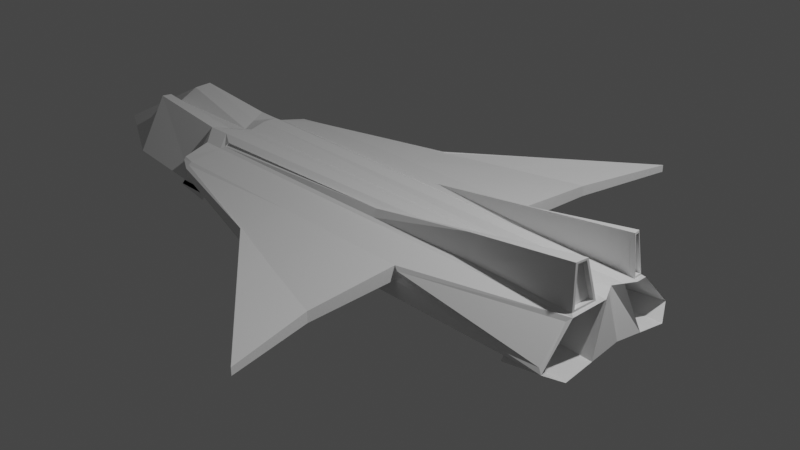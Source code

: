 # Source: FX28-3.blend  (saved by Blender 2.80.75; exported with 4.5.12 LTS)
import bpy
from mathutils import Matrix  # noqa: F401  (used for matrix-valued properties, if any)

bpy.ops.wm.read_factory_settings(use_empty=True)
scene = bpy.context.scene
scene.name = 'Scene'

# ---- collections
col_collection = bpy.data.collections.new('Collection'); scene.collection.children.link(col_collection)

# ---- materials (node trees are filled in below, after node groups)
mat_material = bpy.data.materials.new('Material')
mat_material.alpha_threshold = 0.0
mat_material.use_transparent_shadow = False
mat_material.line_color = (0.0, 0.0, 0.0, 1.0)

# ---- material node trees
mat_material.use_nodes = True; mat_material.node_tree.nodes.clear()
_N = mat_material.node_tree.nodes; _L = mat_material.node_tree.links
n0 = _N.new('ShaderNodeOutputMaterial'); n0.name = 'Material Output'; n0.location = (300, 300)
n1 = _N.new('ShaderNodeBsdfPrincipled'); n1.name = 'Principled BSDF'; n1.location = (10, 300)
n1.distribution = 'GGX'
n1.subsurface_method = 'BURLEY'
n1.inputs[2].default_value = 0.4
n1.inputs[3].default_value = 1.45
n1.inputs[27].default_value = (0.0, 0.0, 0.0, 1.0)
n1.inputs[28].default_value = 1.0
_L.new(n1.outputs[0], n0.inputs[0])
n0.is_active_output = True

# ---- world
world_world = bpy.data.worlds.new('World'); scene.world = world_world
world_world.use_nodes = True; world_world.node_tree.nodes.clear()
_N = world_world.node_tree.nodes; _L = world_world.node_tree.links
n0 = _N.new('ShaderNodeOutputWorld'); n0.name = 'World Output'; n0.location = (300, 300)
n1 = _N.new('ShaderNodeBackground'); n1.name = 'Background'; n1.location = (10, 300)
n1.inputs[0].default_value = (0.05088, 0.05088, 0.05088, 1.0)
_L.new(n1.outputs[0], n0.inputs[0])
n0.is_active_output = True
world_world.color = (0.05088, 0.05088, 0.05088)
world_world.use_sun_shadow = False
world_world.sun_shadow_jitter_overblur = 0.0

# ---- cameras
cam_camera = bpy.data.cameras.new('Camera')
cam_camera.clip_end = 100.0
cam_camera.ortho_scale = 7.314

# ---- lights
light_light = bpy.data.lights.new('Light', 'POINT')
light_light.transmission_factor = 0.0
light_light.energy = 1000.0
light_light.shadow_soft_size = 0.1
light_light.shadow_maximum_resolution = 0.006
light_light.use_absolute_resolution = True

# ---- meshes
me_cube = bpy.data.meshes.new('Cube')
me_cube.from_pydata([(1.161, 2.899, 0.09716), (1.161, 2.899, 0.01728), (1.161, -2.899, 0.09716), (1.161, -2.899, 0.01728), (-2.527, 0.8424, 0.09716), (-2.527, 0.8778, -0.09716), (-2.527, -0.8424, 0.09716), (-2.527, -0.8778, -0.09716), (2.736, 0.6846, -0.3064), (-2.736, 0.6864, -0.3064), (2.593, 0.3335, 0.6607), (-2.736, -0.6864, -0.3064), (-2.736, -0.3561, 0.3064), (2.593, -0.3354, 0.6607), (2.736, -0.6846, -0.3064), (-2.736, 0.3561, 0.3064), (2.582, 0.8538, -0.153), (-2.626, 0.8778, -0.1969), (2.58, 0.5408, 0.1558), (-2.626, -0.8778, -0.1969), (-2.626, -0.5069, 0.1969), (2.58, -0.5408, 0.1558), (2.582, -0.8538, -0.153), (-2.626, 0.5069, 0.1969), (0.9176, 0.8503, 0.01713), (-2.567, 0.8778, -0.1376), (0.9234, 0.8955, 0.1023), (-2.567, -0.8778, -0.1376), (-2.567, -0.8424, 0.1376), (0.9234, -0.8955, 0.1023), (0.9176, -0.8503, 0.01713), (-2.567, 0.8424, 0.1376), (-2.736, 0.0, -0.1515), (2.62, 0.0, 0.3064), (-2.595, 0.0, 0.228), (2.736, 0.0, -0.2014), (-2.47, 0.6863, -0.3064), (-2.31, -0.4336, 0.2639), (-2.47, -0.6863, -0.3064), (-2.31, 0.4336, 0.2639), (-2.371, 0.8778, -0.1969), (-2.312, -0.419, 0.2398), (-2.371, -0.8778, -0.1969), (-2.312, 0.419, 0.2398), (-2.4, 0.8778, -0.1376), (-2.4, -0.8778, 0.1376), (-2.4, -0.8778, -0.1376), (-2.4, 0.8778, 0.1376), (-2.363, 0.976, 0.01389), (-2.363, -0.976, 0.09716), (-2.363, -0.976, 0.01389), (-2.363, 0.976, 0.09716), (-2.47, 0.0, -0.3013), (-2.47, 0.0, 0.2589), (-2.547, -0.8778, -0.1174), (-2.547, -0.8778, 0.1174), (0.8548, -1.889, 0.05835), (0.8548, -1.889, -0.06015), (-2.382, -0.9269, -0.06185), (-2.382, -0.9269, 0.1174), (-2.547, 0.8778, -0.1174), (0.8548, 1.889, -0.06015), (0.8548, 1.889, 0.05835), (-2.547, 0.8778, 0.1174), (-2.382, 0.9269, 0.1174), (-2.382, 0.9269, -0.06185), (-5.118, 0.0, -0.298), (-3.777, -0.6864, -0.2026), (-3.777, -0.3399, 0.4101), (-3.777, 0.3399, 0.4101), (-3.777, 0.6864, -0.2026), (-3.923, 0.0, 0.2244), (2.566, 0.4142, 0.6451), (2.626, 0.8778, -0.1969), (2.566, -0.4161, 0.6451), (2.626, -0.8778, -0.1969), (0.875, 0.8778, 0.1376), (0.875, 0.8778, -0.01525), (0.875, -0.8778, 0.1376), (0.875, -0.8778, -0.01525), (-2.665, 0.178, 0.2672), (2.736, 0.3423, -0.2539), (-2.736, 0.3432, -0.2289), (2.678, 0.1093, 0.3064), (-2.47, 0.1747, 0.3064), (-2.47, 0.3432, -0.3038), (-3.85, 0.178, 0.3709), (-4.447, 0.3432, -0.2503), (-2.736, -0.3432, -0.2289), (2.678, -0.1093, 0.3064), (-2.665, -0.178, 0.2672), (2.736, -0.3423, -0.2539), (-2.47, -0.3432, -0.3038), (-2.47, -0.1747, 0.3064), (-4.447, -0.3432, -0.2503), (-3.85, -0.178, 0.3709), (2.428, 0.1125, 0.3064), (2.442, 0.3139, 0.2631), (2.417, 0.0, 0.2589), (2.414, -0.1127, 0.3064), (2.423, -0.3144, 0.2631), (2.44, 0.2261, 0.3064), (2.736, 0.2187, 0.3064), (-2.371, 0.5069, 0.1969), (2.626, 0.5069, 0.1969), (2.736, -0.2187, 0.3064), (2.626, -0.5069, 0.1969), (2.42, -0.2266, 0.3064), (-2.47, -0.3494, 0.3064), (-2.371, -0.5069, 0.1969), (-2.47, 0.3494, 0.3064), (2.441, 0.2673, 0.2861), (2.661, 0.2883, 0.2988), (-2.343, 0.4657, 0.217), (2.599, 0.4574, 0.2436), (2.661, -0.2902, 0.2988), (2.599, -0.4593, 0.2436), (2.421, -0.2678, 0.2861), (-2.395, -0.3889, 0.2865), (-2.343, -0.4657, 0.217), (-2.395, 0.3889, 0.2865), (0.1329, -0.6855, -0.3064), (0.1276, -0.8778, -0.1969), (0.1276, 0.5069, 0.1969), (-0.7624, -0.8778, -0.07642), (-0.7624, 0.8778, 0.1376), (-0.7643, -1.409, 0.01559), (-0.7643, 1.409, 0.09716), (0.1329, 0.6855, -0.3064), (0.1276, 0.8778, -0.1969), (0.1276, -0.5069, 0.1969), (-0.7624, 0.8778, -0.07642), (-0.7624, -0.8778, 0.1376), (-0.7643, 1.409, 0.01559), (-0.7643, -1.409, 0.09716), (0.1329, 0.0, -0.2513), (-0.7634, -1.408, -0.061), (-0.7634, -1.408, 0.08786), (-0.7634, 1.408, 0.08786), (-0.7634, 1.408, -0.061), (0.1329, 0.3427, -0.2788), (0.1329, -0.3427, -0.2788), (0.1253, 0.4657, 0.2171), (0.1253, -0.4657, 0.2171), (0.1228, 0.4191, 0.2961), (0.1228, -0.4191, 0.2961), (2.293, 0.2187, 0.2354), (2.293, 0.6846, -0.3773), (2.293, -0.2187, 0.2354), (2.293, -0.6846, -0.3773), (2.236, -0.1093, 0.2354), (2.293, 0.3423, -0.3248), (2.184, 0.5069, 0.126), (2.184, 0.8778, -0.2678), (2.184, -0.5069, 0.126), (2.184, -0.8778, -0.2678), (2.236, 0.1093, 0.2354), (2.293, -0.3423, -0.3248), (-2.246, -0.8778, -0.2643), (-2.246, -0.5069, 0.1294), (-2.246, 0.5069, 0.1294), (-2.246, 0.8778, -0.2643), (-2.186, -0.8778, -0.205), (-2.186, -0.8778, 0.07014), (-2.186, 0.8778, 0.07014), (-2.186, 0.8778, -0.205), (-2.628, -0.8778, -0.2086), (-2.628, -0.5069, 0.1851), (-2.628, 0.5069, 0.1851), (-2.628, 0.8778, -0.2086), (-2.248, -0.8778, -0.2761), (-2.248, -0.5069, 0.1177), (-2.248, 0.5069, 0.1177), (-2.248, 0.8778, -0.2761), (2.594, 0.4785, 0.2173), (2.67, 0.2681, 0.2858), (2.67, -0.27, 0.2858), (2.594, -0.4805, 0.2173), (2.557, 0.4306, 0.6609), (2.596, 0.3179, 0.6829), (2.596, -0.3198, 0.6829), (2.557, -0.4326, 0.6609), (2.54, 0.4574, 0.236), (2.602, 0.2883, 0.2912), (2.602, -0.2902, 0.2912), (2.54, -0.4593, 0.236), (2.507, 0.4142, 0.6375), (2.534, 0.3335, 0.653), (2.534, -0.3354, 0.653), (2.507, -0.4161, 0.6375), (2.54, 0.4574, 0.236), (2.602, 0.281, 0.2912), (2.602, -0.281, 0.2912), (2.54, -0.4453, 0.236), (2.507, 0.4142, 0.6375), (2.534, 0.3249, 0.653), (2.534, -0.3249, 0.653), (2.507, -0.4033, 0.6375), (1.434, -0.685, -0.3064), (1.377, -0.8778, -0.1969), (1.377, 0.5069, 0.1969), (0.05632, -0.8778, -0.04583), (0.05632, 0.8778, 0.1376), (0.1985, -2.154, 0.01643), (0.1985, 2.154, 0.09716), (0.04572, -1.648, -0.06058), (0.04572, 1.648, 0.07311), (1.36, 0.4367, 0.2172), (1.34, 0.393, 0.4785), (1.434, 0.685, -0.3064), (1.377, 0.8778, -0.1969), (1.377, -0.5069, 0.1969), (0.05632, 0.8778, -0.04583), (0.05632, -0.8778, 0.1376), (0.1985, 2.154, 0.01643), (0.1985, -2.154, 0.09716), (1.434, 0.0, -0.2264), (0.04572, -1.648, 0.07311), (0.04572, 1.648, -0.06058), (1.434, 0.3425, -0.2664), (1.434, -0.3425, -0.2664), (1.36, -0.4376, 0.2172), (1.34, -0.3939, 0.4785)], [], [(93, 90, 12, 108), (50, 49, 6, 7), (80, 15, 69, 86), (220, 91, 14, 198), (81, 8, 147, 151), (214, 204, 0, 1), (210, 73, 8, 209), (8, 73, 153, 147), (19, 20, 12, 11), (89, 105, 148, 150), (23, 17, 9, 15), (41, 145, 222, 181, 180, 100, 37), (42, 19, 11, 38), (103, 23, 15, 110), (212, 77, 73, 210), (24, 26, 18, 16), (19, 158, 170, 166), (29, 30, 22, 21), (28, 20, 159, 163), (213, 78, 106, 211), (46, 27, 19, 42), (47, 31, 23, 103), (218, 61, 77, 212), (61, 62, 76, 77), (54, 55, 28, 27), (56, 57, 79, 78), (63, 60, 25, 31), (217, 56, 78, 213), (58, 54, 27, 46), (64, 63, 31, 47), (81, 83, 33, 35), (219, 81, 35, 216), (88, 11, 67, 94), (84, 80, 34, 53), (83, 96, 98, 33), (82, 85, 52, 32), (138, 64, 47, 125), (136, 58, 46, 124), (55, 59, 45, 28), (60, 65, 44, 25), (125, 47, 103, 123), (124, 46, 42, 122), (28, 45, 109, 20), (25, 44, 40, 17), (178, 208, 144, 43, 39, 97, 179), (122, 42, 38, 121), (20, 109, 108, 12), (17, 40, 36, 9), (5, 4, 51, 48), (88, 92, 38, 11), (126, 134, 49, 50), (89, 99, 107, 105), (6, 49, 59, 55), (126, 50, 58, 136), (50, 7, 54, 58), (215, 2, 56, 217), (2, 3, 57, 56), (7, 6, 55, 54), (5, 48, 65, 60), (127, 51, 64, 138), (51, 4, 63, 64), (4, 5, 60, 63), (1, 0, 62, 61), (214, 1, 61, 218), (87, 86, 69, 70), (94, 95, 71, 66), (90, 34, 71, 95), (82, 32, 66, 87), (15, 9, 70, 69), (11, 12, 68, 67), (16, 18, 104, 73), (21, 22, 75, 106), (26, 24, 77, 76), (30, 29, 78, 79), (24, 16, 73, 77), (18, 26, 76, 104), (29, 21, 106, 78), (22, 30, 79, 75), (9, 82, 87, 70), (66, 71, 86, 87), (9, 36, 85, 82), (102, 101, 96, 83), (110, 15, 80, 84), (209, 8, 81, 219), (83, 81, 151, 156), (34, 80, 86, 71), (12, 90, 95, 68), (67, 68, 95, 94), (33, 98, 99, 89), (32, 52, 92, 88), (32, 88, 94, 66), (35, 33, 89, 91), (216, 35, 91, 220), (53, 34, 90, 93), (96, 101, 110, 84), (99, 98, 53, 93), (107, 99, 93, 108), (98, 96, 84, 53), (175, 111, 101, 102), (207, 174, 104, 200), (174, 175, 102, 104), (176, 177, 106, 105), (118, 117, 107, 108), (143, 119, 109, 130), (120, 113, 103, 110), (119, 118, 108, 109), (111, 120, 110, 101), (117, 176, 105, 107), (179, 97, 111, 175), (208, 178, 174, 207), (114, 72, 194, 190), (74, 116, 193, 197), (37, 100, 117, 118), (145, 41, 119, 143), (39, 43, 113, 120), (41, 37, 118, 119), (97, 39, 120, 111), (100, 180, 176, 117), (222, 145, 143, 221), (43, 144, 142, 113), (221, 143, 130, 211), (113, 142, 123, 103), (52, 135, 141, 92), (36, 128, 140, 85), (48, 133, 139, 65), (204, 127, 138, 206), (49, 134, 137, 59), (203, 126, 136, 205), (203, 215, 134, 126), (199, 122, 121, 198), (201, 124, 122, 199), (202, 125, 123, 200), (205, 136, 124, 201), (206, 138, 125, 202), (85, 140, 135, 52), (59, 137, 132, 45), (65, 139, 131, 44), (45, 132, 130, 109), (44, 131, 129, 40), (40, 129, 128, 36), (48, 51, 127, 133), (92, 141, 121, 38), (157, 150, 148, 149), (153, 152, 146, 147), (154, 155, 149, 148), (147, 146, 156, 151), (105, 106, 154, 148), (91, 89, 150, 157), (106, 75, 155, 154), (14, 91, 157, 149), (104, 102, 146, 152), (75, 14, 149, 155), (102, 83, 156, 146), (73, 104, 152, 153), (162, 163, 159, 158), (164, 165, 161, 160), (25, 17, 161, 165), (159, 20, 167, 171), (23, 31, 164, 160), (31, 25, 165, 164), (27, 28, 163, 162), (19, 27, 162, 158), (169, 168, 172, 173), (167, 166, 170, 171), (161, 17, 169, 173), (158, 159, 171, 170), (17, 23, 168, 169), (20, 19, 166, 167), (160, 161, 173, 172), (23, 160, 172, 168), (114, 112, 175, 174), (115, 116, 177, 176), (10, 72, 178, 179), (74, 13, 180, 181), (112, 10, 179, 175), (72, 114, 174, 178), (13, 115, 176, 180), (116, 74, 181, 177), (186, 187, 183, 182), (188, 189, 185, 184), (13, 74, 197, 196), (116, 115, 192, 193), (115, 13, 196, 192), (10, 112, 191, 195), (72, 10, 195, 194), (112, 114, 190, 191), (182, 183, 191, 190), (184, 185, 193, 192), (187, 186, 194, 195), (189, 188, 196, 197), (183, 187, 195, 191), (186, 182, 190, 194), (188, 184, 192, 196), (185, 189, 197, 193), (62, 206, 202, 76), (57, 205, 201, 79), (76, 202, 200, 104), (79, 201, 199, 75), (75, 199, 198, 14), (3, 2, 215, 203), (3, 203, 205, 57), (0, 204, 206, 62), (177, 221, 211, 106), (181, 222, 221, 177), (144, 208, 207, 142), (142, 207, 200, 123), (135, 216, 220, 141), (128, 209, 219, 140), (133, 214, 218, 139), (134, 215, 217, 137), (140, 219, 216, 135), (137, 217, 213, 132), (139, 218, 212, 131), (132, 213, 211, 130), (131, 212, 210, 129), (129, 210, 209, 128), (133, 127, 204, 214), (141, 220, 198, 121)])
_uv = me_cube.uv_layers.new(name='UVMap')
_uv.uv.foreach_set('vector', [0.6129, 0.1875, 0.625, 0.1875, 0.625, 0.25, 0.6129, 0.25, 0.4604, 0.4784, 0.5396, 0.4784, 0.5396, 0.4895, 0.4604, 0.4895, 0.625, 0.0625, 0.625, 0.0, 0.625, 0.0, 0.625, 0.0625, 0.5655, 0.9375, 0.625, 0.9375, 0.625, 1.0, 0.5655, 1.0, 0.625, 0.8125, 0.625, 0.75, 0.625, 0.75, 0.625, 0.8125, 0.7104, 0.685, 0.7896, 0.685, 0.7896, 0.7395, 0.7104, 0.7395, 0.6697, 0.6879, 0.6697, 0.745, 0.625, 0.75, 0.625, 0.6905, 0.625, 0.75, 0.6697, 0.745, 0.6697, 0.745, 0.625, 0.75, 0.4197, 0.495, 0.5803, 0.495, 0.625, 0.5, 0.375, 0.5, 0.375, 0.1875, 0.375, 0.25, 0.375, 0.25, 0.375, 0.1875, 0.8303, 0.505, 0.6697, 0.505, 0.625, 0.5, 0.875, 0.5, 0.603, 0.4806, 0.5989, 0.3694, 0.5968, 0.3138, 0.5948, 0.2582, 0.6105, 0.2564, 0.6104, 0.2643, 0.6024, 0.4806, 0.4197, 0.4833, 0.4197, 0.495, 0.375, 0.5, 0.375, 0.4879, 0.8303, 0.5167, 0.8303, 0.505, 0.875, 0.5, 0.875, 0.5121, 0.6939, 0.6865, 0.6939, 0.7423, 0.6697, 0.745, 0.6697, 0.6879, 0.7308, 0.7424, 0.7693, 0.7424, 0.8153, 0.7449, 0.6846, 0.7449, 0.4197, 0.495, 0.4197, 0.495, 0.4197, 0.495, 0.4197, 0.495, 0.5193, 0.2576, 0.4808, 0.2576, 0.4346, 0.2551, 0.5653, 0.2551, 0.5561, 0.4923, 0.5803, 0.495, 0.5803, 0.495, 0.5561, 0.4923, 0.5561, 0.3135, 0.5561, 0.2577, 0.5803, 0.255, 0.5803, 0.3121, 0.4439, 0.4809, 0.4439, 0.4923, 0.4197, 0.495, 0.4197, 0.4833, 0.8061, 0.5191, 0.8061, 0.5077, 0.8303, 0.505, 0.8303, 0.5167, 0.7021, 0.6858, 0.7021, 0.7409, 0.6939, 0.7423, 0.6939, 0.6865, 0.7021, 0.7409, 0.7979, 0.7409, 0.8061, 0.7423, 0.6939, 0.7423, 0.4521, 0.4909, 0.5479, 0.4909, 0.5561, 0.4923, 0.4439, 0.4923, 0.5479, 0.2591, 0.4521, 0.2591, 0.4439, 0.2577, 0.5561, 0.2577, 0.7979, 0.5091, 0.7021, 0.5091, 0.6939, 0.5077, 0.8061, 0.5077, 0.5479, 0.3142, 0.5479, 0.2591, 0.5561, 0.2577, 0.5561, 0.3135, 0.4521, 0.4796, 0.4521, 0.4909, 0.4439, 0.4923, 0.4439, 0.4809, 0.7979, 0.5204, 0.7979, 0.5091, 0.8061, 0.5077, 0.8061, 0.5191, 0.125, 0.5625, 0.375, 0.5625, 0.375, 0.625, 0.125, 0.625, 0.5655, 0.8125, 0.625, 0.8125, 0.625, 0.875, 0.5655, 0.875, 0.375, 0.9375, 0.375, 1.0, 0.375, 1.0, 0.375, 0.9375, 0.6129, 0.0625, 0.625, 0.0625, 0.625, 0.125, 0.6129, 0.125, 0.375, 0.0625, 0.3865, 0.0625, 0.3845, 0.125, 0.375, 0.125, 0.375, 0.8125, 0.3871, 0.8125, 0.3871, 0.875, 0.375, 0.875, 0.7979, 0.6306, 0.7979, 0.5204, 0.8061, 0.5191, 0.8061, 0.6307, 0.4521, 0.3694, 0.4521, 0.4796, 0.4439, 0.4809, 0.4439, 0.3693, 0.5479, 0.4909, 0.5479, 0.4796, 0.5561, 0.4809, 0.5561, 0.4923, 0.7021, 0.5091, 0.7021, 0.5204, 0.6939, 0.5191, 0.6939, 0.5077, 0.8061, 0.6307, 0.8061, 0.5191, 0.8303, 0.5167, 0.8303, 0.6308, 0.4439, 0.3693, 0.4439, 0.4809, 0.4197, 0.4833, 0.4197, 0.3692, 0.5561, 0.4923, 0.5561, 0.4809, 0.5803, 0.4833, 0.5803, 0.495, 0.6939, 0.5077, 0.6939, 0.5191, 0.6697, 0.5167, 0.6697, 0.505, 0.8448, 0.7418, 0.8468, 0.6862, 0.8489, 0.6306, 0.853, 0.5194, 0.8524, 0.5194, 0.8604, 0.7366, 0.8605, 0.7436, 0.4197, 0.3692, 0.4197, 0.4833, 0.375, 0.4879, 0.375, 0.3689, 0.5803, 0.495, 0.5803, 0.4833, 0.625, 0.4879, 0.625, 0.5, 0.6697, 0.505, 0.6697, 0.5167, 0.625, 0.5121, 0.625, 0.5, 0.7104, 0.5105, 0.7896, 0.5105, 0.7896, 0.5216, 0.7104, 0.5216, 0.375, 0.9375, 0.3871, 0.9375, 0.3871, 1.0, 0.375, 1.0, 0.4604, 0.3694, 0.5396, 0.3694, 0.5396, 0.4784, 0.4604, 0.4784, 0.375, 0.1875, 0.3872, 0.1875, 0.3894, 0.25, 0.375, 0.25, 0.5396, 0.4895, 0.5396, 0.4784, 0.5479, 0.4796, 0.5479, 0.4909, 0.4604, 0.3694, 0.4604, 0.4784, 0.4521, 0.4796, 0.4521, 0.3694, 0.4604, 0.4784, 0.4604, 0.4895, 0.4521, 0.4909, 0.4521, 0.4796, 0.5396, 0.315, 0.5396, 0.2605, 0.5479, 0.2591, 0.5479, 0.3142, 0.5396, 0.2605, 0.4604, 0.2605, 0.4521, 0.2591, 0.5479, 0.2591, 0.4604, 0.4895, 0.5396, 0.4895, 0.5479, 0.4909, 0.4521, 0.4909, 0.7104, 0.5105, 0.7104, 0.5216, 0.7021, 0.5204, 0.7021, 0.5091, 0.7896, 0.6306, 0.7896, 0.5216, 0.7979, 0.5204, 0.7979, 0.6306, 0.7896, 0.5216, 0.7896, 0.5105, 0.7979, 0.5091, 0.7979, 0.5204, 0.7896, 0.5105, 0.7104, 0.5105, 0.7021, 0.5091, 0.7979, 0.5091, 0.7104, 0.7395, 0.7896, 0.7395, 0.7979, 0.7409, 0.7021, 0.7409, 0.7104, 0.685, 0.7104, 0.7395, 0.7021, 0.7409, 0.7021, 0.6858, 0.375, 0.6875, 0.625, 0.6875, 0.625, 0.75, 0.375, 0.75, 0.375, 0.5625, 0.625, 0.5625, 0.625, 0.625, 0.375, 0.625, 0.625, 0.1875, 0.625, 0.125, 0.625, 0.125, 0.625, 0.1875, 0.375, 0.8125, 0.375, 0.875, 0.375, 0.875, 0.375, 0.8125, 0.875, 0.5, 0.625, 0.5, 0.625, 0.5, 0.875, 0.5, 0.375, 0.5, 0.625, 0.5, 0.625, 0.5, 0.375, 0.5, 0.6846, 0.7449, 0.8153, 0.7449, 0.8303, 0.745, 0.6697, 0.745, 0.5653, 0.2551, 0.4346, 0.2551, 0.4197, 0.255, 0.5803, 0.255, 0.7693, 0.7424, 0.7308, 0.7424, 0.6939, 0.7423, 0.8061, 0.7423, 0.4808, 0.2576, 0.5193, 0.2576, 0.5561, 0.2577, 0.4439, 0.2577, 0.7308, 0.7424, 0.6846, 0.7449, 0.6697, 0.745, 0.6939, 0.7423, 0.8153, 0.7449, 0.7693, 0.7424, 0.8061, 0.7423, 0.8303, 0.745, 0.5193, 0.2576, 0.5653, 0.2551, 0.5803, 0.255, 0.5561, 0.2577, 0.4346, 0.2551, 0.4808, 0.2576, 0.4439, 0.2577, 0.4197, 0.255, 0.375, 0.75, 0.375, 0.8125, 0.375, 0.8125, 0.375, 0.75, 0.375, 0.625, 0.625, 0.625, 0.625, 0.6875, 0.375, 0.6875, 0.375, 0.75, 0.3871, 0.75, 0.3871, 0.8125, 0.375, 0.8125, 0.375, 0.0, 0.3885, 0.0, 0.3865, 0.0625, 0.375, 0.0625, 0.6129, 0.0, 0.625, 0.0, 0.625, 0.0625, 0.6129, 0.0625, 0.5655, 0.75, 0.625, 0.75, 0.625, 0.8125, 0.5655, 0.8125, 0.375, 0.5625, 0.125, 0.5625, 0.125, 0.5625, 0.375, 0.5625, 0.625, 0.125, 0.625, 0.0625, 0.625, 0.0625, 0.625, 0.125, 0.625, 0.25, 0.625, 0.1875, 0.625, 0.1875, 0.625, 0.25, 0.375, 0.5, 0.625, 0.5, 0.625, 0.5625, 0.375, 0.5625, 0.375, 0.125, 0.3845, 0.125, 0.3872, 0.1875, 0.375, 0.1875, 0.375, 0.875, 0.3871, 0.875, 0.3871, 0.9375, 0.375, 0.9375, 0.375, 0.875, 0.375, 0.9375, 0.375, 0.9375, 0.375, 0.875, 0.125, 0.625, 0.375, 0.625, 0.375, 0.6875, 0.125, 0.6875, 0.5655, 0.875, 0.625, 0.875, 0.625, 0.9375, 0.5655, 0.9375, 0.6129, 0.125, 0.625, 0.125, 0.625, 0.1875, 0.6129, 0.1875, 0.3865, 0.0625, 0.3885, 0.0, 0.6129, 0.0, 0.6129, 0.0625, 0.3872, 0.1875, 0.3845, 0.125, 0.6129, 0.125, 0.6129, 0.1875, 0.3894, 0.25, 0.3872, 0.1875, 0.6129, 0.1875, 0.6129, 0.25, 0.3845, 0.125, 0.3865, 0.0625, 0.6129, 0.0625, 0.6129, 0.125, 0.8682, 0.747, 0.8681, 0.7365, 0.875, 0.7365, 0.875, 0.75, 0.8381, 0.6871, 0.8371, 0.7435, 0.8303, 0.745, 0.8303, 0.6879, 0.8371, 0.7435, 0.8682, 0.747, 0.875, 0.75, 0.8303, 0.745, 0.6182, 0.253, 0.5871, 0.2565, 0.5803, 0.255, 0.625, 0.25, 0.6144, 0.4844, 0.6181, 0.2644, 0.625, 0.2644, 0.625, 0.4879, 0.589, 0.3693, 0.591, 0.4821, 0.5803, 0.4833, 0.5803, 0.3692, 0.8644, 0.5156, 0.841, 0.5179, 0.8303, 0.5167, 0.875, 0.5121, 0.591, 0.4821, 0.6144, 0.4844, 0.625, 0.4879, 0.5803, 0.4833, 0.8681, 0.7365, 0.8644, 0.5156, 0.875, 0.5121, 0.875, 0.7365, 0.6181, 0.2644, 0.6182, 0.253, 0.625, 0.25, 0.625, 0.2644, 0.8605, 0.7436, 0.8604, 0.7366, 0.8681, 0.7365, 0.8682, 0.747, 0.8468, 0.6862, 0.8448, 0.7418, 0.8371, 0.7435, 0.8381, 0.6871, 0.8402, 0.7438, 0.8471, 0.7422, 0.8471, 0.7422, 0.8402, 0.7438, 0.5971, 0.2578, 0.5902, 0.2562, 0.5902, 0.2562, 0.5971, 0.2578, 0.6024, 0.4806, 0.6104, 0.2643, 0.6181, 0.2644, 0.6144, 0.4844, 0.5989, 0.3694, 0.603, 0.4806, 0.591, 0.4821, 0.589, 0.3693, 0.8524, 0.5194, 0.853, 0.5194, 0.841, 0.5179, 0.8644, 0.5156, 0.603, 0.4806, 0.6024, 0.4806, 0.6144, 0.4844, 0.591, 0.4821, 0.8604, 0.7366, 0.8524, 0.5194, 0.8644, 0.5156, 0.8681, 0.7365, 0.6104, 0.2643, 0.6105, 0.2564, 0.6182, 0.253, 0.6181, 0.2644, 0.5968, 0.3138, 0.5989, 0.3694, 0.589, 0.3693, 0.5881, 0.3129, 0.853, 0.5194, 0.8489, 0.6306, 0.839, 0.6307, 0.841, 0.5179, 0.5881, 0.3129, 0.589, 0.3693, 0.5803, 0.3692, 0.5803, 0.3121, 0.841, 0.5179, 0.839, 0.6307, 0.8303, 0.6308, 0.8303, 0.5167, 0.3871, 0.875, 0.5061, 0.875, 0.5061, 0.9375, 0.3871, 0.9375, 0.3871, 0.75, 0.5061, 0.75, 0.5061, 0.8125, 0.3871, 0.8125, 0.7104, 0.5216, 0.7104, 0.6306, 0.7021, 0.6306, 0.7021, 0.5204, 0.7896, 0.685, 0.7896, 0.6306, 0.7979, 0.6306, 0.7979, 0.6858, 0.5396, 0.4784, 0.5396, 0.3694, 0.5479, 0.3694, 0.5479, 0.4796, 0.4604, 0.315, 0.4604, 0.3694, 0.4521, 0.3694, 0.4521, 0.3142, 0.4604, 0.315, 0.5396, 0.315, 0.5396, 0.3694, 0.4604, 0.3694, 0.4197, 0.3121, 0.4197, 0.3692, 0.375, 0.3689, 0.375, 0.3095, 0.4439, 0.3135, 0.4439, 0.3693, 0.4197, 0.3692, 0.4197, 0.3121, 0.8061, 0.6865, 0.8061, 0.6307, 0.8303, 0.6308, 0.8303, 0.6879, 0.4521, 0.3142, 0.4521, 0.3694, 0.4439, 0.3693, 0.4439, 0.3135, 0.7979, 0.6858, 0.7979, 0.6306, 0.8061, 0.6307, 0.8061, 0.6865, 0.3871, 0.8125, 0.5061, 0.8125, 0.5061, 0.875, 0.3871, 0.875, 0.5479, 0.4796, 0.5479, 0.3694, 0.5561, 0.3693, 0.5561, 0.4809, 0.7021, 0.5204, 0.7021, 0.6306, 0.6939, 0.6307, 0.6939, 0.5191, 0.5561, 0.4809, 0.5561, 0.3693, 0.5803, 0.3692, 0.5803, 0.4833, 0.6939, 0.5191, 0.6939, 0.6307, 0.6697, 0.6308, 0.6697, 0.5167, 0.6697, 0.5167, 0.6697, 0.6308, 0.625, 0.6311, 0.625, 0.5121, 0.7104, 0.5216, 0.7896, 0.5216, 0.7896, 0.6306, 0.7104, 0.6306, 0.3871, 0.9375, 0.5061, 0.9375, 0.5061, 1.0, 0.3871, 1.0, 0.125, 0.6875, 0.375, 0.6875, 0.375, 0.75, 0.125, 0.75, 0.6697, 0.745, 0.8303, 0.745, 0.875, 0.75, 0.625, 0.75, 0.5803, 0.255, 0.4197, 0.255, 0.375, 0.25, 0.625, 0.25, 0.125, 0.5, 0.375, 0.5, 0.375, 0.5625, 0.125, 0.5625, 0.625, 0.25, 0.5803, 0.255, 0.5803, 0.255, 0.625, 0.25, 0.125, 0.6875, 0.375, 0.6875, 0.375, 0.6875, 0.125, 0.6875, 0.5803, 0.255, 0.4197, 0.255, 0.4197, 0.255, 0.5803, 0.255, 0.625, 1.0, 0.625, 0.9375, 0.625, 0.9375, 0.625, 1.0, 0.8303, 0.745, 0.875, 0.75, 0.875, 0.75, 0.8303, 0.745, 0.4197, 0.255, 0.375, 0.25, 0.375, 0.25, 0.4197, 0.255, 0.375, 0.0, 0.375, 0.0625, 0.375, 0.0625, 0.375, 0.0, 0.6697, 0.745, 0.8303, 0.745, 0.8303, 0.745, 0.6697, 0.745, 0.4439, 0.4923, 0.5561, 0.4923, 0.5803, 0.495, 0.4197, 0.495, 0.8061, 0.5077, 0.6939, 0.5077, 0.6697, 0.505, 0.8303, 0.505, 0.6939, 0.5077, 0.6697, 0.505, 0.6697, 0.505, 0.6939, 0.5077, 0.5803, 0.495, 0.5803, 0.495, 0.5803, 0.495, 0.5803, 0.495, 0.8303, 0.505, 0.8061, 0.5077, 0.8061, 0.5077, 0.8303, 0.505, 0.8061, 0.5077, 0.6939, 0.5077, 0.6939, 0.5077, 0.8061, 0.5077, 0.4439, 0.4923, 0.5561, 0.4923, 0.5561, 0.4923, 0.4439, 0.4923, 0.4197, 0.495, 0.4439, 0.4923, 0.4439, 0.4923, 0.4197, 0.495, 0.6697, 0.505, 0.8303, 0.505, 0.8303, 0.505, 0.6697, 0.505, 0.5803, 0.495, 0.4197, 0.495, 0.4197, 0.495, 0.5803, 0.495, 0.6697, 0.505, 0.6697, 0.505, 0.6697, 0.505, 0.6697, 0.505, 0.4197, 0.495, 0.5803, 0.495, 0.5803, 0.495, 0.4197, 0.495, 0.6697, 0.505, 0.8303, 0.505, 0.8303, 0.505, 0.6697, 0.505, 0.5803, 0.495, 0.4197, 0.495, 0.4197, 0.495, 0.5803, 0.495, 0.8303, 0.505, 0.6697, 0.505, 0.6697, 0.505, 0.8303, 0.505, 0.8303, 0.505, 0.8303, 0.505, 0.8303, 0.505, 0.8303, 0.505, 0.8402, 0.7438, 0.8653, 0.7466, 0.8682, 0.747, 0.8371, 0.7435, 0.6153, 0.2534, 0.5902, 0.2562, 0.5871, 0.2565, 0.6182, 0.253, 0.8583, 0.7435, 0.8471, 0.7422, 0.8448, 0.7418, 0.8605, 0.7436, 0.5971, 0.2578, 0.6083, 0.2565, 0.6105, 0.2564, 0.5948, 0.2582, 0.8653, 0.7466, 0.8583, 0.7435, 0.8605, 0.7436, 0.8682, 0.747, 0.8471, 0.7422, 0.8402, 0.7438, 0.8371, 0.7435, 0.8448, 0.7418, 0.6083, 0.2565, 0.6153, 0.2534, 0.6182, 0.253, 0.6105, 0.2564, 0.5902, 0.2562, 0.5971, 0.2578, 0.5948, 0.2582, 0.5871, 0.2565, 0.8471, 0.7422, 0.8583, 0.7435, 0.8653, 0.7466, 0.8402, 0.7438, 0.6083, 0.2565, 0.5971, 0.2578, 0.5902, 0.2562, 0.6153, 0.2534, 0.6083, 0.2565, 0.5971, 0.2578, 0.5971, 0.2578, 0.6083, 0.2565, 0.5902, 0.2562, 0.6153, 0.2534, 0.6153, 0.2534, 0.5902, 0.2562, 0.6153, 0.2534, 0.6083, 0.2565, 0.6083, 0.2565, 0.6153, 0.2534, 0.8583, 0.7435, 0.8653, 0.7466, 0.8653, 0.7466, 0.8583, 0.7435, 0.8471, 0.7422, 0.8583, 0.7435, 0.8583, 0.7435, 0.8471, 0.7422, 0.8653, 0.7466, 0.8402, 0.7438, 0.8402, 0.7438, 0.8653, 0.7466, 0.8402, 0.7438, 0.8653, 0.7466, 0.8653, 0.7466, 0.8402, 0.7438, 0.6153, 0.2534, 0.5902, 0.2562, 0.5902, 0.2562, 0.6153, 0.2534, 0.8583, 0.7435, 0.8471, 0.7422, 0.8471, 0.7422, 0.8583, 0.7435, 0.5971, 0.2578, 0.6083, 0.2565, 0.6083, 0.2565, 0.5971, 0.2578, 0.8653, 0.7466, 0.8583, 0.7435, 0.8583, 0.7435, 0.8653, 0.7466, 0.8471, 0.7422, 0.8402, 0.7438, 0.8402, 0.7438, 0.8471, 0.7422, 0.6083, 0.2565, 0.6153, 0.2534, 0.6153, 0.2534, 0.6083, 0.2565, 0.5902, 0.2562, 0.5971, 0.2578, 0.5971, 0.2578, 0.5902, 0.2562, 0.7979, 0.7409, 0.7979, 0.6858, 0.8061, 0.6865, 0.8061, 0.7423, 0.4521, 0.2591, 0.4521, 0.3142, 0.4439, 0.3135, 0.4439, 0.2577, 0.8061, 0.7423, 0.8061, 0.6865, 0.8303, 0.6879, 0.8303, 0.745, 0.4439, 0.2577, 0.4439, 0.3135, 0.4197, 0.3121, 0.4197, 0.255, 0.4197, 0.255, 0.4197, 0.3121, 0.375, 0.3095, 0.375, 0.25, 0.4604, 0.2605, 0.5396, 0.2605, 0.5396, 0.315, 0.4604, 0.315, 0.4604, 0.2605, 0.4604, 0.315, 0.4521, 0.3142, 0.4521, 0.2591, 0.7896, 0.7395, 0.7896, 0.685, 0.7979, 0.6858, 0.7979, 0.7409, 0.5871, 0.2565, 0.5881, 0.3129, 0.5803, 0.3121, 0.5803, 0.255, 0.5948, 0.2582, 0.5968, 0.3138, 0.5881, 0.3129, 0.5871, 0.2565, 0.8489, 0.6306, 0.8468, 0.6862, 0.8381, 0.6871, 0.839, 0.6307, 0.839, 0.6307, 0.8381, 0.6871, 0.8303, 0.6879, 0.8303, 0.6308, 0.5061, 0.875, 0.5655, 0.875, 0.5655, 0.9375, 0.5061, 0.9375, 0.5061, 0.75, 0.5655, 0.75, 0.5655, 0.8125, 0.5061, 0.8125, 0.7104, 0.6306, 0.7104, 0.685, 0.7021, 0.6858, 0.7021, 0.6306, 0.5396, 0.3694, 0.5396, 0.315, 0.5479, 0.3142, 0.5479, 0.3694, 0.5061, 0.8125, 0.5655, 0.8125, 0.5655, 0.875, 0.5061, 0.875, 0.5479, 0.3694, 0.5479, 0.3142, 0.5561, 0.3135, 0.5561, 0.3693, 0.7021, 0.6306, 0.7021, 0.6858, 0.6939, 0.6865, 0.6939, 0.6307, 0.5561, 0.3693, 0.5561, 0.3135, 0.5803, 0.3121, 0.5803, 0.3692, 0.6939, 0.6307, 0.6939, 0.6865, 0.6697, 0.6879, 0.6697, 0.6308, 0.6697, 0.6308, 0.6697, 0.6879, 0.625, 0.6905, 0.625, 0.6311, 0.7104, 0.6306, 0.7896, 0.6306, 0.7896, 0.685, 0.7104, 0.685, 0.5061, 0.9375, 0.5655, 0.9375, 0.5655, 1.0, 0.5061, 1.0])
me_cube.materials.append(mat_material)
me_cube.use_remesh_preserve_volume = False
me_cube.use_remesh_preserve_attributes = False
me_cube.use_mirror_vertex_groups = False
me_cube.update()

# ---- objects
ob_cube = bpy.data.objects.new('Cube', me_cube)
ob_light = bpy.data.objects.new('Light', light_light)
ob_camera = bpy.data.objects.new('Camera', cam_camera)

# ---- transforms, parenting, visibility, modifiers, constraints
ob_cube.location = (0.0, 0.0, 0.0)
ob_cube.lock_rotations_4d = False
ob_cube.empty_display_type = 'ARROWS'
ob_cube.lineart.crease_threshold = 0.0
ob_light.location = (4.076, 1.005, 5.904)
ob_light.rotation_euler = (0.6503, 0.05522, 1.866)
ob_light.lock_rotations_4d = False
ob_light.empty_display_type = 'ARROWS'
ob_light.color = (0.0, 0.0, 0.0, 0.0)
ob_light.lineart.crease_threshold = 0.0
ob_camera.location = (7.359, -6.926, 4.958)
ob_camera.rotation_euler = (1.109, 0.0, 0.8149)
ob_camera.lock_rotations_4d = False
ob_camera.empty_display_type = 'ARROWS'
ob_camera.color = (0.0, 0.0, 0.0, 0.0)
ob_camera.display_type = 'WIRE'
ob_camera.lineart.crease_threshold = 0.0

# ---- collection membership
col_collection.objects.link(ob_cube)
col_collection.objects.link(ob_light)
col_collection.objects.link(ob_camera)

# ---- scene / render settings (as saved in the file)
scene.camera = ob_camera
scene.frame_start = 1; scene.frame_end = 250; scene.frame_set(29)
scene.render.engine = 'BLENDER_EEVEE_NEXT'
scene.cycles.use_denoising = False
scene.cycles.samples = 128
scene.cycles.sampling_pattern = 'TABULATED_SOBOL'
scene.cycles.use_adaptive_sampling = False
scene.cycles.use_light_tree = False
scene.view_settings.view_transform = 'Filmic'
bpy.context.view_layer.update()
